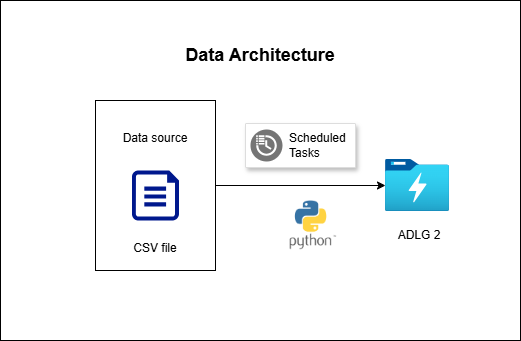

The diagram above was exported from draw.io. Its source (the exported page's mxGraphModel, read from the mxfile embedded in the PNG):
<mxGraphModel dx="1042" dy="626" grid="1" gridSize="10" guides="1" tooltips="1" connect="1" arrows="1" fold="1" page="1" pageScale="1" pageWidth="850" pageHeight="1100" math="0" shadow="0">
  <root>
    <mxCell id="0" />
    <mxCell id="1" parent="0" />
    <mxCell id="B6bwYrqzf3fOgMteUXKN-17" value="" style="rounded=0;whiteSpace=wrap;html=1;" vertex="1" parent="1">
      <mxGeometry x="25" y="10" width="520" height="340" as="geometry" />
    </mxCell>
    <mxCell id="B6bwYrqzf3fOgMteUXKN-10" style="edgeStyle=orthogonalEdgeStyle;rounded=0;orthogonalLoop=1;jettySize=auto;html=1;" edge="1" parent="1" source="B6bwYrqzf3fOgMteUXKN-2" target="B6bwYrqzf3fOgMteUXKN-9">
      <mxGeometry relative="1" as="geometry" />
    </mxCell>
    <mxCell id="B6bwYrqzf3fOgMteUXKN-2" value="" style="rounded=0;whiteSpace=wrap;html=1;" vertex="1" parent="1">
      <mxGeometry x="120" y="110" width="120" height="170" as="geometry" />
    </mxCell>
    <mxCell id="B6bwYrqzf3fOgMteUXKN-1" value="" style="sketch=0;aspect=fixed;pointerEvents=1;shadow=0;dashed=0;html=1;strokeColor=none;labelPosition=center;verticalLabelPosition=bottom;verticalAlign=top;align=center;fillColor=#00188D;shape=mxgraph.azure.file" vertex="1" parent="1">
      <mxGeometry x="156.5" y="180" width="47" height="50" as="geometry" />
    </mxCell>
    <mxCell id="B6bwYrqzf3fOgMteUXKN-3" value="Data source&lt;div&gt;&lt;br&gt;&lt;/div&gt;" style="text;html=1;align=center;verticalAlign=middle;whiteSpace=wrap;rounded=0;" vertex="1" parent="1">
      <mxGeometry x="135" y="140" width="90" height="30" as="geometry" />
    </mxCell>
    <mxCell id="B6bwYrqzf3fOgMteUXKN-5" value="CSV file&lt;div&gt;&lt;br&gt;&lt;/div&gt;" style="text;html=1;align=center;verticalAlign=middle;whiteSpace=wrap;rounded=0;" vertex="1" parent="1">
      <mxGeometry x="150" y="250" width="60" height="30" as="geometry" />
    </mxCell>
    <mxCell id="B6bwYrqzf3fOgMteUXKN-9" value="" style="image;aspect=fixed;html=1;points=[];align=center;fontSize=12;image=img/lib/azure2/analytics/Data_Lake_Store_Gen1.svg;" vertex="1" parent="1">
      <mxGeometry x="410" y="169" width="64" height="52" as="geometry" />
    </mxCell>
    <mxCell id="B6bwYrqzf3fOgMteUXKN-11" value="ADLG 2" style="text;html=1;align=center;verticalAlign=middle;whiteSpace=wrap;rounded=0;" vertex="1" parent="1">
      <mxGeometry x="414" y="230" width="60" height="30" as="geometry" />
    </mxCell>
    <mxCell id="B6bwYrqzf3fOgMteUXKN-14" value="" style="strokeColor=#dddddd;shadow=1;strokeWidth=1;rounded=1;absoluteArcSize=1;arcSize=2;" vertex="1" parent="1">
      <mxGeometry x="270" y="133" width="110" height="44" as="geometry" />
    </mxCell>
    <mxCell id="B6bwYrqzf3fOgMteUXKN-15" value="Scheduled&#10;Tasks" style="sketch=0;dashed=0;connectable=0;html=1;fillColor=#757575;strokeColor=none;shape=mxgraph.gcp2.scheduled_tasks;part=1;labelPosition=right;verticalLabelPosition=middle;align=left;verticalAlign=middle;spacingLeft=5;fontSize=12;" vertex="1" parent="B6bwYrqzf3fOgMteUXKN-14">
      <mxGeometry y="0.5" width="32" height="32" relative="1" as="geometry">
        <mxPoint x="5" y="-16" as="offset" />
      </mxGeometry>
    </mxCell>
    <mxCell id="B6bwYrqzf3fOgMteUXKN-16" value="" style="shape=image;verticalLabelPosition=bottom;labelBackgroundColor=default;verticalAlign=top;aspect=fixed;imageAspect=0;image=https://logos-world.net/wp-content/uploads/2021/10/Python-Symbol.png;" vertex="1" parent="1">
      <mxGeometry x="291.11" y="210" width="88.89" height="50" as="geometry" />
    </mxCell>
    <mxCell id="B6bwYrqzf3fOgMteUXKN-19" value="Data Architecture" style="text;html=1;align=center;verticalAlign=middle;whiteSpace=wrap;rounded=0;fontStyle=1;fontSize=18;" vertex="1" parent="1">
      <mxGeometry x="190" y="50" width="190" height="30" as="geometry" />
    </mxCell>
  </root>
</mxGraphModel>